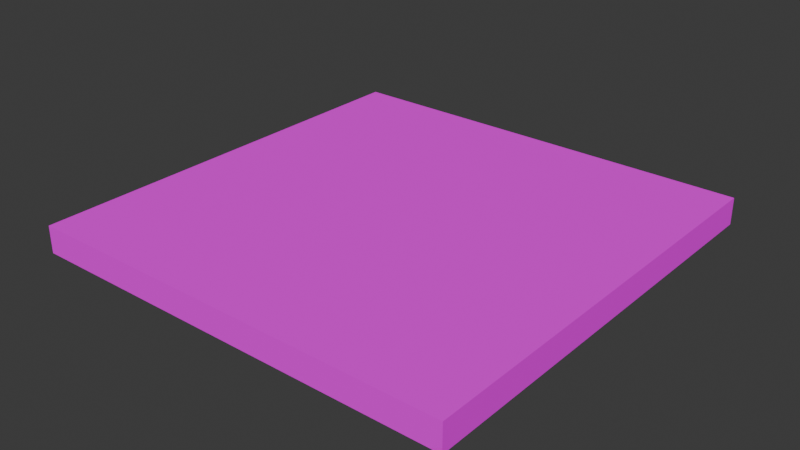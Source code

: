 # Source: Untitled.blend  (saved by Blender 5.0.119; exported with 4.5.12 LTS)
import bpy
from mathutils import Matrix  # noqa: F401  (used for matrix-valued properties, if any)

bpy.ops.wm.read_factory_settings(use_empty=True)
scene = bpy.context.scene
scene.name = 'Scene'

# ---- collections
col_collection = bpy.data.collections.new('Collection'); scene.collection.children.link(col_collection)

# ---- images (referenced by path relative to the original .blend; pixels are not part of the script)
import os
ASSET_DIR = os.environ.get("B2B_ASSET_DIR", "")  # directory of the original .blend (textures are referenced by path, not embedded)
HERE = os.path.dirname(os.path.abspath(__file__))  # packed textures are extracted next to this script under _unpacked/

def load_image(name, relpath, width, height, colorspace="sRGB"):
    """Load a texture the original file referenced (path relative to the .blend, or extracted next to this script)."""
    p = next((c for c in (os.path.join(HERE, relpath), os.path.join(ASSET_DIR, relpath)) if relpath and os.path.exists(c)), "")
    if p:
        img = bpy.data.images.load(p, check_existing=True)
        img.name = name
    else:  # same state as the original file: an image datablock whose file is absent (Cycles renders it pink)
        img = bpy.data.images.new(name, width, height)
        img.source = "FILE"
        img.filepath = "//" + (relpath or name)
    img.colorspace_settings.name = colorspace
    return img
img_acacia_hanging_sign_png = load_image('acacia_hanging_sign.png', 'acacia_hanging_sign.png', 1024, 1024, 'sRGB')

# ---- materials (node trees are filled in below, after node groups)
mat_material_001 = bpy.data.materials.new('Material.001')

# ---- material node trees
mat_material_001.use_nodes = True; mat_material_001.node_tree.nodes.clear()
_N = mat_material_001.node_tree.nodes; _L = mat_material_001.node_tree.links
n0 = _N.new('ShaderNodeTexImage'); n0.name = 'Diffuse Texture'; n0.location = (0, 0)
n0.label = 'Diffuse Texture'
n0.image = img_acacia_hanging_sign_png
n0.interpolation = 'Closest'
n1 = _N.new('ShaderNodeMix'); n1.name = 'Add Color'; n1.location = (300, 0)
n1.label = 'Add Color'
n1.mute = True
n1.hide = True
n1.data_type = 'RGBA'
n1.blend_type = 'MULTIPLY'
n1.inputs[0].default_value = 1.0
n2 = _N.new('ShaderNodeBsdfPrincipled'); n2.name = 'Principled BSDF'; n2.location = (600, 0)
n2.inputs[2].default_value = 0.7
n2.inputs[13].default_value = 0.0
n3 = _N.new('ShaderNodeOutputMaterial'); n3.name = 'Material Output'; n3.location = (900, 0)
_L.new(n0.outputs[0], n1.inputs[6])
_L.new(n1.outputs[2], n2.inputs[0])
_L.new(n2.outputs[0], n3.inputs[0])
_L.new(n0.outputs[1], n2.inputs[4])
n3.is_active_output = True

# ---- world
world_world = bpy.data.worlds.new('World'); scene.world = world_world
world_world.use_nodes = True; world_world.node_tree.nodes.clear()
_N = world_world.node_tree.nodes; _L = world_world.node_tree.links
n0 = _N.new('ShaderNodeOutputWorld'); n0.name = 'World Output'; n0.location = (200, 100)
n1 = _N.new('ShaderNodeBackground'); n1.name = 'Background'; n1.location = (-200, 100)
n1.inputs[0].default_value = (0.05088, 0.05088, 0.05088, 1.0)
_L.new(n1.outputs[0], n0.inputs[0])
n0.is_active_output = True
world_world.color = (0.05088, 0.05088, 0.05088)
world_world.sun_shadow_jitter_overblur = 0.0

# ---- meshes
me_cube_001 = bpy.data.meshes.new('Cube.001')
me_cube_001.from_pydata([(0.0, 0.0, 0.0), (0.0, 0.0, 0.125), (2.0, 0.0, 0.0), (2.0, 0.0, 0.125), (0.0, 0.125, 0.0), (0.0, 0.125, 0.125), (2.0, 0.125, 0.0), (2.0, 0.125, 0.125), (0.0, 0.125, 0.0), (0.0, 0.125, 0.125), (2.0, 0.125, 0.0), (2.0, 0.125, 0.125), (0.0, 0.25, 0.0), (0.0, 0.25, 0.125), (2.0, 0.25, 0.0), (2.0, 0.25, 0.125), (0.0, 0.25, 0.0), (0.0, 0.25, 0.125), (2.0, 0.25, 0.0), (2.0, 0.25, 0.125), (0.0, 0.375, 0.0), (0.0, 0.375, 0.125), (2.0, 0.375, 0.0), (2.0, 0.375, 0.125), (0.0, 0.375, 0.0), (0.0, 0.375, 0.125), (2.0, 0.375, 0.0), (2.0, 0.375, 0.125), (0.0, 0.5, 0.0), (0.0, 0.5, 0.125), (2.0, 0.5, 0.0), (2.0, 0.5, 0.125), (0.0, 0.5, 0.0), (0.0, 0.5, 0.125), (2.0, 0.5, 0.0), (2.0, 0.5, 0.125), (0.0, 0.625, 0.0), (0.0, 0.625, 0.125), (2.0, 0.625, 0.0), (2.0, 0.625, 0.125), (0.0, 0.625, 0.0), (0.0, 0.625, 0.125), (2.0, 0.625, 0.0), (2.0, 0.625, 0.125), (0.0, 0.75, 0.0), (0.0, 0.75, 0.125), (2.0, 0.75, 0.0), (2.0, 0.75, 0.125), (0.0, 0.75, 0.0), (0.0, 0.75, 0.125), (2.0, 0.75, 0.0), (2.0, 0.75, 0.125), (0.0, 0.875, 0.0), (0.0, 0.875, 0.125), (2.0, 0.875, 0.0), (2.0, 0.875, 0.125), (0.0, 0.875, 0.0), (0.0, 0.875, 0.125), (2.0, 0.875, 0.0), (2.0, 0.875, 0.125), (0.0, 1.0, 0.0), (0.0, 1.0, 0.125), (2.0, 1.0, 0.0), (2.0, 1.0, 0.125), (0.0, 1.0, 0.0), (0.0, 1.0, 0.125), (2.0, 1.0, 0.0), (2.0, 1.0, 0.125), (0.0, 1.125, 0.0), (0.0, 1.125, 0.125), (2.0, 1.125, 0.0), (2.0, 1.125, 0.125), (0.0, 1.125, 0.0), (0.0, 1.125, 0.125), (2.0, 1.125, 0.0), (2.0, 1.125, 0.125), (0.0, 1.25, 0.0), (0.0, 1.25, 0.125), (2.0, 1.25, 0.0), (2.0, 1.25, 0.125), (0.0, 1.25, 0.0), (0.0, 1.25, 0.125), (2.0, 1.25, 0.0), (2.0, 1.25, 0.125), (0.0, 1.375, 0.0), (0.0, 1.375, 0.125), (2.0, 1.375, 0.0), (2.0, 1.375, 0.125), (0.0, 1.375, 0.0), (0.0, 1.375, 0.125), (2.0, 1.375, 0.0), (2.0, 1.375, 0.125), (0.0, 1.5, 0.0), (0.0, 1.5, 0.125), (2.0, 1.5, 0.0), (2.0, 1.5, 0.125), (0.0, 1.5, 0.0), (0.0, 1.5, 0.125), (2.0, 1.5, 0.0), (2.0, 1.5, 0.125), (0.0, 1.625, 0.0), (0.0, 1.625, 0.125), (2.0, 1.625, 0.0), (2.0, 1.625, 0.125), (0.0, 1.625, 0.0), (0.0, 1.625, 0.125), (2.0, 1.625, 0.0), (2.0, 1.625, 0.125), (0.0, 1.75, 0.0), (0.0, 1.75, 0.125), (2.0, 1.75, 0.0), (2.0, 1.75, 0.125), (0.0, 1.75, 0.0), (0.0, 1.75, 0.125), (2.0, 1.75, 0.0), (2.0, 1.75, 0.125), (0.0, 1.875, 0.0), (0.0, 1.875, 0.125), (2.0, 1.875, 0.0), (2.0, 1.875, 0.125), (0.0, 1.875, 0.0), (0.0, 1.875, 0.125), (2.0, 1.875, 0.0), (2.0, 1.875, 0.125), (0.0, 2.0, 0.0), (0.0, 2.0, 0.125), (2.0, 2.0, 0.0), (2.0, 2.0, 0.125), (2.0, 5.96e-08, 3.725e-09), (2.0, 5.96e-08, 0.125), (2.0, 2.0, 3.725e-09), (2.0, 2.0, 0.125), (1.875, 5.96e-08, 3.725e-09), (1.875, 5.96e-08, 0.125), (1.875, 2.0, 3.725e-09), (1.875, 2.0, 0.125), (1.875, 5.96e-08, 3.725e-09), (1.875, 5.96e-08, 0.125), (1.875, 2.0, 3.725e-09), (1.875, 2.0, 0.125), (1.75, 5.96e-08, 3.725e-09), (1.75, 5.96e-08, 0.125), (1.75, 2.0, 3.725e-09), (1.75, 2.0, 0.125), (1.75, 5.96e-08, 3.725e-09), (1.75, 5.96e-08, 0.125), (1.75, 2.0, 3.725e-09), (1.75, 2.0, 0.125), (1.625, 0.0, 3.725e-09), (1.625, 0.0, 0.125), (1.625, 2.0, 3.725e-09), (1.625, 2.0, 0.125), (1.625, 0.0, 3.725e-09), (1.625, 0.0, 0.125), (1.625, 2.0, 3.725e-09), (1.625, 2.0, 0.125), (1.5, 0.0, 3.725e-09), (1.5, 0.0, 0.125), (1.5, 2.0, 3.725e-09), (1.5, 2.0, 0.125), (1.5, 0.0, 3.725e-09), (1.5, 0.0, 0.125), (1.5, 2.0, 3.725e-09), (1.5, 2.0, 0.125), (1.375, 0.0, 3.725e-09), (1.375, 0.0, 0.125), (1.375, 2.0, 3.725e-09), (1.375, 2.0, 0.125), (1.375, 0.0, 3.725e-09), (1.375, 0.0, 0.125), (1.375, 2.0, 3.725e-09), (1.375, 2.0, 0.125), (1.25, 0.0, 3.725e-09), (1.25, 0.0, 0.125), (1.25, 2.0, 3.725e-09), (1.25, 2.0, 0.125), (1.25, 0.0, 3.725e-09), (1.25, 0.0, 0.125), (1.25, 2.0, 3.725e-09), (1.25, 2.0, 0.125), (1.125, 0.0, 3.725e-09), (1.125, 0.0, 0.125), (1.125, 2.0, 3.725e-09), (1.125, 2.0, 0.125), (1.125, 0.0, 3.725e-09), (1.125, 0.0, 0.125), (1.125, 2.0, 3.725e-09), (1.125, 2.0, 0.125), (1.0, 0.0, 3.725e-09), (1.0, 0.0, 0.125), (1.0, 2.0, 3.725e-09), (1.0, 2.0, 0.125), (1.0, 0.0, 3.725e-09), (1.0, 0.0, 0.125), (1.0, 2.0, 3.725e-09), (1.0, 2.0, 0.125), (0.875, 0.0, 3.725e-09), (0.875, 0.0, 0.125), (0.875, 2.0, 3.725e-09), (0.875, 2.0, 0.125), (0.875, 0.0, 3.725e-09), (0.875, 0.0, 0.125), (0.875, 2.0, 3.725e-09), (0.875, 2.0, 0.125), (0.75, 0.0, 3.725e-09), (0.75, 0.0, 0.125), (0.75, 2.0, 3.725e-09), (0.75, 2.0, 0.125), (0.75, 0.0, 3.725e-09), (0.75, 0.0, 0.125), (0.75, 2.0, 3.725e-09), (0.75, 2.0, 0.125), (0.625, 0.0, 3.725e-09), (0.625, 0.0, 0.125), (0.625, 2.0, 3.725e-09), (0.625, 2.0, 0.125), (0.625, 0.0, 3.725e-09), (0.625, 0.0, 0.125), (0.625, 2.0, 3.725e-09), (0.625, 2.0, 0.125), (0.5, 0.0, 3.725e-09), (0.5, 0.0, 0.125), (0.5, 2.0, 3.725e-09), (0.5, 2.0, 0.125), (0.5, 0.0, 3.725e-09), (0.5, 0.0, 0.125), (0.5, 2.0, 3.725e-09), (0.5, 2.0, 0.125), (0.375, 0.0, 3.725e-09), (0.375, 0.0, 0.125), (0.375, 2.0, 3.725e-09), (0.375, 2.0, 0.125), (0.375, 0.0, 3.725e-09), (0.375, 0.0, 0.125), (0.375, 2.0, 3.725e-09), (0.375, 2.0, 0.125), (0.25, 0.0, 3.725e-09), (0.25, 0.0, 0.125), (0.25, 2.0, 3.725e-09), (0.25, 2.0, 0.125), (0.25, 0.0, 3.725e-09), (0.25, 0.0, 0.125), (0.25, 2.0, 3.725e-09), (0.25, 2.0, 0.125), (0.125, 0.0, 3.725e-09), (0.125, 0.0, 0.125), (0.125, 2.0, 3.725e-09), (0.125, 2.0, 0.125), (0.125, 0.0, 3.725e-09), (0.125, 0.0, 0.125), (0.125, 2.0, 3.725e-09), (0.125, 2.0, 0.125), (5.96e-08, 0.0, 3.725e-09), (5.96e-08, 0.0, 0.125), (0.0, 2.0, 3.725e-09), (0.0, 2.0, 0.125), (0.0, 0.0, 0.0), (2.0, 0.0, 0.0), (0.0, 2.0, 0.0), (2.0, 2.0, 0.0), (0.0, 0.0, 0.125), (2.0, 0.0, 0.125), (0.0, 2.0, 0.125), (2.0, 2.0, 0.125)], [], [(1, 0, 2, 3), (5, 4, 6, 7), (9, 8, 10, 11), (13, 12, 14, 15), (17, 16, 18, 19), (21, 20, 22, 23), (25, 24, 26, 27), (29, 28, 30, 31), (33, 32, 34, 35), (37, 36, 38, 39), (41, 40, 42, 43), (45, 44, 46, 47), (49, 48, 50, 51), (53, 52, 54, 55), (57, 56, 58, 59), (61, 60, 62, 63), (65, 64, 66, 67), (69, 68, 70, 71), (73, 72, 74, 75), (77, 76, 78, 79), (81, 80, 82, 83), (85, 84, 86, 87), (89, 88, 90, 91), (93, 92, 94, 95), (97, 96, 98, 99), (101, 100, 102, 103), (105, 104, 106, 107), (109, 108, 110, 111), (113, 112, 114, 115), (117, 116, 118, 119), (121, 120, 122, 123), (125, 124, 126, 127), (129, 128, 130, 131), (133, 132, 134, 135), (137, 136, 138, 139), (141, 140, 142, 143), (145, 144, 146, 147), (149, 148, 150, 151), (153, 152, 154, 155), (157, 156, 158, 159), (161, 160, 162, 163), (165, 164, 166, 167), (169, 168, 170, 171), (173, 172, 174, 175), (177, 176, 178, 179), (181, 180, 182, 183), (185, 184, 186, 187), (189, 188, 190, 191), (193, 192, 194, 195), (197, 196, 198, 199), (201, 200, 202, 203), (205, 204, 206, 207), (209, 208, 210, 211), (213, 212, 214, 215), (217, 216, 218, 219), (221, 220, 222, 223), (225, 224, 226, 227), (229, 228, 230, 231), (233, 232, 234, 235), (237, 236, 238, 239), (241, 240, 242, 243), (245, 244, 246, 247), (249, 248, 250, 251), (253, 252, 254, 255), (256, 257, 259, 258), (260, 261, 263, 262)])
_uv = me_cube_001.uv_layers.new(name='UVMap')
_uv.uv.foreach_set('vector', [0.0, 0.0625, 0.0, 0.0, 1.0, 0.0, 1.0, 0.0625, 0.0, 0.0625, 0.0, 0.0, 1.0, 0.0, 1.0, 0.0625, 0.0, 0.125, 0.0, 0.0625, 1.0, 0.0625, 1.0, 0.125, 0.0, 0.125, 0.0, 0.0625, 1.0, 0.0625, 1.0, 0.125, 0.0, 0.1875, 0.0, 0.125, 1.0, 0.125, 1.0, 0.1875, 0.0, 0.1875, 0.0, 0.125, 1.0, 0.125, 1.0, 0.1875, 0.0, 0.25, 0.0, 0.1875, 1.0, 0.1875, 1.0, 0.25, 0.0, 0.25, 0.0, 0.1875, 1.0, 0.1875, 1.0, 0.25, 0.0, 0.3125, 0.0, 0.25, 1.0, 0.25, 1.0, 0.3125, 0.0, 0.3125, 0.0, 0.25, 1.0, 0.25, 1.0, 0.3125, 0.0, 0.375, 0.0, 0.3125, 1.0, 0.3125, 1.0, 0.375, 0.0, 0.375, 0.0, 0.3125, 1.0, 0.3125, 1.0, 0.375, 0.0, 0.4375, 0.0, 0.375, 1.0, 0.375, 1.0, 0.4375, 0.0, 0.4375, 0.0, 0.375, 1.0, 0.375, 1.0, 0.4375, 0.0, 0.5, 0.0, 0.4375, 1.0, 0.4375, 1.0, 0.5, 0.0, 0.5, 0.0, 0.4375, 1.0, 0.4375, 1.0, 0.5, 0.0, 0.5625, 0.0, 0.5, 1.0, 0.5, 1.0, 0.5625, 0.0, 0.5625, 0.0, 0.5, 1.0, 0.5, 1.0, 0.5625, 0.0, 0.625, 0.0, 0.5625, 1.0, 0.5625, 1.0, 0.625, 0.0, 0.625, 0.0, 0.5625, 1.0, 0.5625, 1.0, 0.625, 0.0, 0.6875, 0.0, 0.625, 1.0, 0.625, 1.0, 0.6875, 0.0, 0.6875, 0.0, 0.625, 1.0, 0.625, 1.0, 0.6875, 0.0, 0.75, 0.0, 0.6875, 1.0, 0.6875, 1.0, 0.75, 0.0, 0.75, 0.0, 0.6875, 1.0, 0.6875, 1.0, 0.75, 0.0, 0.8125, 0.0, 0.75, 1.0, 0.75, 1.0, 0.8125, 0.0, 0.8125, 0.0, 0.75, 1.0, 0.75, 1.0, 0.8125, 0.0, 0.875, 0.0, 0.8125, 1.0, 0.8125, 1.0, 0.875, 0.0, 0.875, 0.0, 0.8125, 1.0, 0.8125, 1.0, 0.875, 0.0, 0.9375, 0.0, 0.875, 1.0, 0.875, 1.0, 0.9375, 0.0, 0.9375, 0.0, 0.875, 1.0, 0.875, 1.0, 0.9375, 0.0, 1.0, 0.0, 0.9375, 1.0, 0.9375, 1.0, 1.0, 0.0, 1.0, 0.0, 0.9375, 1.0, 0.9375, 1.0, 1.0, 0.9375, 2.98e-08, 1.0, 2.98e-08, 1.0, 1.0, 0.9375, 1.0, 0.9375, 2.98e-08, 1.0, 2.98e-08, 1.0, 1.0, 0.9375, 1.0, 0.875, 2.98e-08, 0.9375, 2.98e-08, 0.9375, 1.0, 0.875, 1.0, 0.875, 2.98e-08, 0.9375, 2.98e-08, 0.9375, 1.0, 0.875, 1.0, 0.8125, 0.0, 0.875, 2.98e-08, 0.875, 1.0, 0.8125, 1.0, 0.8125, 0.0, 0.875, 2.98e-08, 0.875, 1.0, 0.8125, 1.0, 0.75, 0.0, 0.8125, 0.0, 0.8125, 1.0, 0.75, 1.0, 0.75, 0.0, 0.8125, 0.0, 0.8125, 1.0, 0.75, 1.0, 0.6875, 0.0, 0.75, 0.0, 0.75, 1.0, 0.6875, 1.0, 0.6875, 0.0, 0.75, 0.0, 0.75, 1.0, 0.6875, 1.0, 0.625, 0.0, 0.6875, 0.0, 0.6875, 1.0, 0.625, 1.0, 0.625, 0.0, 0.6875, 0.0, 0.6875, 1.0, 0.625, 1.0, 0.5625, 0.0, 0.625, 0.0, 0.625, 1.0, 0.5625, 1.0, 0.5625, 0.0, 0.625, 0.0, 0.625, 1.0, 0.5625, 1.0, 0.5, 0.0, 0.5625, 0.0, 0.5625, 1.0, 0.5, 1.0, 0.5, 0.0, 0.5625, 0.0, 0.5625, 1.0, 0.5, 1.0, 0.4375, 0.0, 0.5, 0.0, 0.5, 1.0, 0.4375, 1.0, 0.4375, 0.0, 0.5, 0.0, 0.5, 1.0, 0.4375, 1.0, 0.375, 0.0, 0.4375, 0.0, 0.4375, 1.0, 0.375, 1.0, 0.375, 0.0, 0.4375, 0.0, 0.4375, 1.0, 0.375, 1.0, 0.3125, 0.0, 0.375, 0.0, 0.375, 1.0, 0.3125, 1.0, 0.3125, 0.0, 0.375, 0.0, 0.375, 1.0, 0.3125, 1.0, 0.25, 0.0, 0.3125, 0.0, 0.3125, 1.0, 0.25, 1.0, 0.25, 0.0, 0.3125, 0.0, 0.3125, 1.0, 0.25, 1.0, 0.1875, 0.0, 0.25, 0.0, 0.25, 1.0, 0.1875, 1.0, 0.1875, 0.0, 0.25, 0.0, 0.25, 1.0, 0.1875, 1.0, 0.125, 0.0, 0.1875, 0.0, 0.1875, 1.0, 0.125, 1.0, 0.125, 0.0, 0.1875, 0.0, 0.1875, 1.0, 0.125, 1.0, 0.0625, 0.0, 0.125, 0.0, 0.125, 1.0, 0.0625, 1.0, 0.0625, 0.0, 0.125, 0.0, 0.125, 1.0, 0.0625, 1.0, 2.98e-08, 0.0, 0.0625, 0.0, 0.0625, 1.0, 0.0, 1.0, 2.98e-08, 0.0, 0.0625, 0.0, 0.0625, 1.0, 0.0, 1.0, 0.0, 0.0, 1.0, 0.0, 1.0, 1.0, 0.0, 1.0, 0.0, 0.0, 1.0, 0.0, 1.0, 1.0, 0.0, 1.0])
me_cube_001.materials.append(mat_material_001)
me_cube_001.update()
me_cube_002 = bpy.data.meshes.new('Cube.002')
me_cube_002.from_pydata([(-0.001, -0.001, -6.25e-05), (-0.001, -0.001, 0.1251), (2.001, -0.001, -6.25e-05), (2.001, -0.001, 0.1251), (-0.001, 0.1241, -6.25e-05), (-0.001, 0.1241, 0.1251), (2.001, 0.1241, -6.25e-05), (2.001, 0.1241, 0.1251), (-0.001, 0.1241, -6.25e-05), (-0.001, 0.1241, 0.1251), (2.001, 0.1241, -6.25e-05), (2.001, 0.1241, 0.1251), (-0.001, 0.2492, -6.25e-05), (-0.001, 0.2492, 0.1251), (2.001, 0.2492, -6.25e-05), (2.001, 0.2492, 0.1251), (-0.001, 0.2492, -6.25e-05), (-0.001, 0.2492, 0.1251), (2.001, 0.2492, -6.25e-05), (2.001, 0.2492, 0.1251), (-0.001, 0.3744, -6.25e-05), (-0.001, 0.3744, 0.1251), (2.001, 0.3744, -6.25e-05), (2.001, 0.3744, 0.1251), (-0.001, 0.3744, -6.25e-05), (-0.001, 0.3744, 0.1251), (2.001, 0.3744, -6.25e-05), (2.001, 0.3744, 0.1251), (-0.001, 0.4995, -6.25e-05), (-0.001, 0.4995, 0.1251), (2.001, 0.4995, -6.25e-05), (2.001, 0.4995, 0.1251), (-0.001, 0.4995, -6.25e-05), (-0.001, 0.4995, 0.1251), (2.001, 0.4995, -6.25e-05), (2.001, 0.4995, 0.1251), (-0.001, 0.6246, -6.25e-05), (-0.001, 0.6246, 0.1251), (2.001, 0.6246, -6.25e-05), (2.001, 0.6246, 0.1251), (-0.001, 0.6246, -6.25e-05), (-0.001, 0.6246, 0.1251), (2.001, 0.6246, -6.25e-05), (2.001, 0.6246, 0.1251), (-0.001, 0.7498, -6.25e-05), (-0.001, 0.7498, 0.1251), (2.001, 0.7498, -6.25e-05), (2.001, 0.7498, 0.1251), (-0.001, 0.7498, -6.25e-05), (-0.001, 0.7498, 0.1251), (2.001, 0.7498, -6.25e-05), (2.001, 0.7498, 0.1251), (-0.001, 0.8749, -6.25e-05), (-0.001, 0.8749, 0.1251), (2.001, 0.8749, -6.25e-05), (2.001, 0.8749, 0.1251), (-0.001, 0.8749, -6.25e-05), (-0.001, 0.8749, 0.1251), (2.001, 0.8749, -6.25e-05), (2.001, 0.8749, 0.1251), (-0.001, 1.0, -6.25e-05), (-0.001, 1.0, 0.1251), (2.001, 1.0, -6.25e-05), (2.001, 1.0, 0.1251), (-0.001, 1.0, -6.25e-05), (-0.001, 1.0, 0.1251), (2.001, 1.0, -6.25e-05), (2.001, 1.0, 0.1251), (-0.001, 1.125, -6.25e-05), (-0.001, 1.125, 0.1251), (2.001, 1.125, -6.25e-05), (2.001, 1.125, 0.1251), (-0.001, 1.125, -6.25e-05), (-0.001, 1.125, 0.1251), (2.001, 1.125, -6.25e-05), (2.001, 1.125, 0.1251), (-0.001, 1.25, -6.25e-05), (-0.001, 1.25, 0.1251), (2.001, 1.25, -6.25e-05), (2.001, 1.25, 0.1251), (-0.001, 1.25, -6.25e-05), (-0.001, 1.25, 0.1251), (2.001, 1.25, -6.25e-05), (2.001, 1.25, 0.1251), (-0.001, 1.375, -6.25e-05), (-0.001, 1.375, 0.1251), (2.001, 1.375, -6.25e-05), (2.001, 1.375, 0.1251), (-0.001, 1.375, -6.25e-05), (-0.001, 1.375, 0.1251), (2.001, 1.375, -6.25e-05), (2.001, 1.375, 0.1251), (-0.001, 1.5, -6.25e-05), (-0.001, 1.5, 0.1251), (2.001, 1.5, -6.25e-05), (2.001, 1.5, 0.1251), (-0.001, 1.5, -6.25e-05), (-0.001, 1.5, 0.1251), (2.001, 1.5, -6.25e-05), (2.001, 1.5, 0.1251), (-0.001, 1.626, -6.25e-05), (-0.001, 1.626, 0.1251), (2.001, 1.626, -6.25e-05), (2.001, 1.626, 0.1251), (-0.001, 1.626, -6.25e-05), (-0.001, 1.626, 0.1251), (2.001, 1.626, -6.25e-05), (2.001, 1.626, 0.1251), (-0.001, 1.751, -6.25e-05), (-0.001, 1.751, 0.1251), (2.001, 1.751, -6.25e-05), (2.001, 1.751, 0.1251), (-0.001, 1.751, -6.25e-05), (-0.001, 1.751, 0.1251), (2.001, 1.751, -6.25e-05), (2.001, 1.751, 0.1251), (-0.001, 1.876, -6.25e-05), (-0.001, 1.876, 0.1251), (2.001, 1.876, -6.25e-05), (2.001, 1.876, 0.1251), (-0.001, 1.876, -6.25e-05), (-0.001, 1.876, 0.1251), (2.001, 1.876, -6.25e-05), (2.001, 1.876, 0.1251), (-0.001, 2.001, -6.25e-05), (-0.001, 2.001, 0.1251), (2.001, 2.001, -6.25e-05), (2.001, 2.001, 0.1251), (2.001, -0.0009999, -6.25e-05), (2.001, -0.0009999, 0.1251), (2.001, 2.001, -6.25e-05), (2.001, 2.001, 0.1251), (1.876, -0.0009999, -6.25e-05), (1.876, -0.0009999, 0.1251), (1.876, 2.001, -6.25e-05), (1.876, 2.001, 0.1251), (1.876, -0.0009999, -6.25e-05), (1.876, -0.0009999, 0.1251), (1.876, 2.001, -6.25e-05), (1.876, 2.001, 0.1251), (1.751, -0.0009999, -6.25e-05), (1.751, -0.0009999, 0.1251), (1.751, 2.001, -6.25e-05), (1.751, 2.001, 0.1251), (1.751, -0.0009999, -6.25e-05), (1.751, -0.0009999, 0.1251), (1.751, 2.001, -6.25e-05), (1.751, 2.001, 0.1251), (1.626, -0.001, -6.25e-05), (1.626, -0.001, 0.1251), (1.626, 2.001, -6.25e-05), (1.626, 2.001, 0.1251), (1.626, -0.001, -6.25e-05), (1.626, -0.001, 0.1251), (1.626, 2.001, -6.25e-05), (1.626, 2.001, 0.1251), (1.5, -0.001, -6.25e-05), (1.5, -0.001, 0.1251), (1.5, 2.001, -6.25e-05), (1.5, 2.001, 0.1251), (1.5, -0.001, -6.25e-05), (1.5, -0.001, 0.1251), (1.5, 2.001, -6.25e-05), (1.5, 2.001, 0.1251), (1.375, -0.001, -6.25e-05), (1.375, -0.001, 0.1251), (1.375, 2.001, -6.25e-05), (1.375, 2.001, 0.1251), (1.375, -0.001, -6.25e-05), (1.375, -0.001, 0.1251), (1.375, 2.001, -6.25e-05), (1.375, 2.001, 0.1251), (1.25, -0.001, -6.25e-05), (1.25, -0.001, 0.1251), (1.25, 2.001, -6.25e-05), (1.25, 2.001, 0.1251), (1.25, -0.001, -6.25e-05), (1.25, -0.001, 0.1251), (1.25, 2.001, -6.25e-05), (1.25, 2.001, 0.1251), (1.125, -0.001, -6.25e-05), (1.125, -0.001, 0.1251), (1.125, 2.001, -6.25e-05), (1.125, 2.001, 0.1251), (1.125, -0.001, -6.25e-05), (1.125, -0.001, 0.1251), (1.125, 2.001, -6.25e-05), (1.125, 2.001, 0.1251), (1.0, -0.001, -6.25e-05), (1.0, -0.001, 0.1251), (1.0, 2.001, -6.25e-05), (1.0, 2.001, 0.1251), (1.0, -0.001, -6.25e-05), (1.0, -0.001, 0.1251), (1.0, 2.001, -6.25e-05), (1.0, 2.001, 0.1251), (0.8749, -0.001, -6.25e-05), (0.8749, -0.001, 0.1251), (0.8749, 2.001, -6.25e-05), (0.8749, 2.001, 0.1251), (0.8749, -0.001, -6.25e-05), (0.8749, -0.001, 0.1251), (0.8749, 2.001, -6.25e-05), (0.8749, 2.001, 0.1251), (0.7498, -0.001, -6.25e-05), (0.7498, -0.001, 0.1251), (0.7498, 2.001, -6.25e-05), (0.7498, 2.001, 0.1251), (0.7498, -0.001, -6.25e-05), (0.7498, -0.001, 0.1251), (0.7498, 2.001, -6.25e-05), (0.7498, 2.001, 0.1251), (0.6246, -0.001, -6.25e-05), (0.6246, -0.001, 0.1251), (0.6246, 2.001, -6.25e-05), (0.6246, 2.001, 0.1251), (0.6246, -0.001, -6.25e-05), (0.6246, -0.001, 0.1251), (0.6246, 2.001, -6.25e-05), (0.6246, 2.001, 0.1251), (0.4995, -0.001, -6.25e-05), (0.4995, -0.001, 0.1251), (0.4995, 2.001, -6.25e-05), (0.4995, 2.001, 0.1251), (0.4995, -0.001, -6.25e-05), (0.4995, -0.001, 0.1251), (0.4995, 2.001, -6.25e-05), (0.4995, 2.001, 0.1251), (0.3744, -0.001, -6.25e-05), (0.3744, -0.001, 0.1251), (0.3744, 2.001, -6.25e-05), (0.3744, 2.001, 0.1251), (0.3744, -0.001, -6.25e-05), (0.3744, -0.001, 0.1251), (0.3744, 2.001, -6.25e-05), (0.3744, 2.001, 0.1251), (0.2493, -0.001, -6.25e-05), (0.2493, -0.001, 0.1251), (0.2492, 2.001, -6.25e-05), (0.2492, 2.001, 0.1251), (0.2493, -0.001, -6.25e-05), (0.2493, -0.001, 0.1251), (0.2492, 2.001, -6.25e-05), (0.2492, 2.001, 0.1251), (0.1241, -0.001, -6.25e-05), (0.1241, -0.001, 0.1251), (0.1241, 2.001, -6.25e-05), (0.1241, 2.001, 0.1251), (0.1241, -0.001, -6.25e-05), (0.1241, -0.001, 0.1251), (0.1241, 2.001, -6.25e-05), (0.1241, 2.001, 0.1251), (-0.0009999, -0.001, -6.25e-05), (-0.0009999, -0.001, 0.1251), (-0.001, 2.001, -6.25e-05), (-0.001, 2.001, 0.1251), (-0.001, -0.001, -6.25e-05), (2.001, -0.001, -6.25e-05), (-0.001, 2.001, -6.25e-05), (2.001, 2.001, -6.25e-05), (-0.001, -0.001, 0.1251), (2.001, -0.001, 0.1251), (-0.001, 2.001, 0.1251), (2.001, 2.001, 0.1251)], [], [(1, 0, 2, 3), (5, 4, 6, 7), (9, 8, 10, 11), (13, 12, 14, 15), (17, 16, 18, 19), (21, 20, 22, 23), (25, 24, 26, 27), (29, 28, 30, 31), (33, 32, 34, 35), (37, 36, 38, 39), (41, 40, 42, 43), (45, 44, 46, 47), (49, 48, 50, 51), (53, 52, 54, 55), (57, 56, 58, 59), (61, 60, 62, 63), (65, 64, 66, 67), (69, 68, 70, 71), (73, 72, 74, 75), (77, 76, 78, 79), (81, 80, 82, 83), (85, 84, 86, 87), (89, 88, 90, 91), (93, 92, 94, 95), (97, 96, 98, 99), (101, 100, 102, 103), (105, 104, 106, 107), (109, 108, 110, 111), (113, 112, 114, 115), (117, 116, 118, 119), (121, 120, 122, 123), (125, 124, 126, 127), (129, 128, 130, 131), (133, 132, 134, 135), (137, 136, 138, 139), (141, 140, 142, 143), (145, 144, 146, 147), (149, 148, 150, 151), (153, 152, 154, 155), (157, 156, 158, 159), (161, 160, 162, 163), (165, 164, 166, 167), (169, 168, 170, 171), (173, 172, 174, 175), (177, 176, 178, 179), (181, 180, 182, 183), (185, 184, 186, 187), (189, 188, 190, 191), (193, 192, 194, 195), (197, 196, 198, 199), (201, 200, 202, 203), (205, 204, 206, 207), (209, 208, 210, 211), (213, 212, 214, 215), (217, 216, 218, 219), (221, 220, 222, 223), (225, 224, 226, 227), (229, 228, 230, 231), (233, 232, 234, 235), (237, 236, 238, 239), (241, 240, 242, 243), (245, 244, 246, 247), (249, 248, 250, 251), (253, 252, 254, 255), (256, 257, 259, 258), (260, 261, 263, 262)])
_uv = me_cube_002.uv_layers.new(name='UVMap')
_uv.uv.foreach_set('vector', [0.0, 0.0625, 0.0, 0.0, 1.0, 0.0, 1.0, 0.0625, 0.0, 0.0625, 0.0, 0.0, 1.0, 0.0, 1.0, 0.0625, 0.0, 0.125, 0.0, 0.0625, 1.0, 0.0625, 1.0, 0.125, 0.0, 0.125, 0.0, 0.0625, 1.0, 0.0625, 1.0, 0.125, 0.0, 0.1875, 0.0, 0.125, 1.0, 0.125, 1.0, 0.1875, 0.0, 0.1875, 0.0, 0.125, 1.0, 0.125, 1.0, 0.1875, 0.0, 0.25, 0.0, 0.1875, 1.0, 0.1875, 1.0, 0.25, 0.0, 0.25, 0.0, 0.1875, 1.0, 0.1875, 1.0, 0.25, 0.0, 0.3125, 0.0, 0.25, 1.0, 0.25, 1.0, 0.3125, 0.0, 0.3125, 0.0, 0.25, 1.0, 0.25, 1.0, 0.3125, 0.0, 0.375, 0.0, 0.3125, 1.0, 0.3125, 1.0, 0.375, 0.0, 0.375, 0.0, 0.3125, 1.0, 0.3125, 1.0, 0.375, 0.0, 0.4375, 0.0, 0.375, 1.0, 0.375, 1.0, 0.4375, 0.0, 0.4375, 0.0, 0.375, 1.0, 0.375, 1.0, 0.4375, 0.0, 0.5, 0.0, 0.4375, 1.0, 0.4375, 1.0, 0.5, 0.0, 0.5, 0.0, 0.4375, 1.0, 0.4375, 1.0, 0.5, 0.0, 0.5625, 0.0, 0.5, 1.0, 0.5, 1.0, 0.5625, 0.0, 0.5625, 0.0, 0.5, 1.0, 0.5, 1.0, 0.5625, 0.0, 0.625, 0.0, 0.5625, 1.0, 0.5625, 1.0, 0.625, 0.0, 0.625, 0.0, 0.5625, 1.0, 0.5625, 1.0, 0.625, 0.0, 0.6875, 0.0, 0.625, 1.0, 0.625, 1.0, 0.6875, 0.0, 0.6875, 0.0, 0.625, 1.0, 0.625, 1.0, 0.6875, 0.0, 0.75, 0.0, 0.6875, 1.0, 0.6875, 1.0, 0.75, 0.0, 0.75, 0.0, 0.6875, 1.0, 0.6875, 1.0, 0.75, 0.0, 0.8125, 0.0, 0.75, 1.0, 0.75, 1.0, 0.8125, 0.0, 0.8125, 0.0, 0.75, 1.0, 0.75, 1.0, 0.8125, 0.0, 0.875, 0.0, 0.8125, 1.0, 0.8125, 1.0, 0.875, 0.0, 0.875, 0.0, 0.8125, 1.0, 0.8125, 1.0, 0.875, 0.0, 0.9375, 0.0, 0.875, 1.0, 0.875, 1.0, 0.9375, 0.0, 0.9375, 0.0, 0.875, 1.0, 0.875, 1.0, 0.9375, 0.0, 1.0, 0.0, 0.9375, 1.0, 0.9375, 1.0, 1.0, 0.0, 1.0, 0.0, 0.9375, 1.0, 0.9375, 1.0, 1.0, 0.9375, 2.98e-08, 1.0, 2.98e-08, 1.0, 1.0, 0.9375, 1.0, 0.9375, 2.98e-08, 1.0, 2.98e-08, 1.0, 1.0, 0.9375, 1.0, 0.875, 2.98e-08, 0.9375, 2.98e-08, 0.9375, 1.0, 0.875, 1.0, 0.875, 2.98e-08, 0.9375, 2.98e-08, 0.9375, 1.0, 0.875, 1.0, 0.8125, 0.0, 0.875, 2.98e-08, 0.875, 1.0, 0.8125, 1.0, 0.8125, 0.0, 0.875, 2.98e-08, 0.875, 1.0, 0.8125, 1.0, 0.75, 0.0, 0.8125, 0.0, 0.8125, 1.0, 0.75, 1.0, 0.75, 0.0, 0.8125, 0.0, 0.8125, 1.0, 0.75, 1.0, 0.6875, 0.0, 0.75, 0.0, 0.75, 1.0, 0.6875, 1.0, 0.6875, 0.0, 0.75, 0.0, 0.75, 1.0, 0.6875, 1.0, 0.625, 0.0, 0.6875, 0.0, 0.6875, 1.0, 0.625, 1.0, 0.625, 0.0, 0.6875, 0.0, 0.6875, 1.0, 0.625, 1.0, 0.5625, 0.0, 0.625, 0.0, 0.625, 1.0, 0.5625, 1.0, 0.5625, 0.0, 0.625, 0.0, 0.625, 1.0, 0.5625, 1.0, 0.5, 0.0, 0.5625, 0.0, 0.5625, 1.0, 0.5, 1.0, 0.5, 0.0, 0.5625, 0.0, 0.5625, 1.0, 0.5, 1.0, 0.4375, 0.0, 0.5, 0.0, 0.5, 1.0, 0.4375, 1.0, 0.4375, 0.0, 0.5, 0.0, 0.5, 1.0, 0.4375, 1.0, 0.375, 0.0, 0.4375, 0.0, 0.4375, 1.0, 0.375, 1.0, 0.375, 0.0, 0.4375, 0.0, 0.4375, 1.0, 0.375, 1.0, 0.3125, 0.0, 0.375, 0.0, 0.375, 1.0, 0.3125, 1.0, 0.3125, 0.0, 0.375, 0.0, 0.375, 1.0, 0.3125, 1.0, 0.25, 0.0, 0.3125, 0.0, 0.3125, 1.0, 0.25, 1.0, 0.25, 0.0, 0.3125, 0.0, 0.3125, 1.0, 0.25, 1.0, 0.1875, 0.0, 0.25, 0.0, 0.25, 1.0, 0.1875, 1.0, 0.1875, 0.0, 0.25, 0.0, 0.25, 1.0, 0.1875, 1.0, 0.125, 0.0, 0.1875, 0.0, 0.1875, 1.0, 0.125, 1.0, 0.125, 0.0, 0.1875, 0.0, 0.1875, 1.0, 0.125, 1.0, 0.0625, 0.0, 0.125, 0.0, 0.125, 1.0, 0.0625, 1.0, 0.0625, 0.0, 0.125, 0.0, 0.125, 1.0, 0.0625, 1.0, 2.98e-08, 0.0, 0.0625, 0.0, 0.0625, 1.0, 0.0, 1.0, 2.98e-08, 0.0, 0.0625, 0.0, 0.0625, 1.0, 0.0, 1.0, 0.0, 0.0, 1.0, 0.0, 1.0, 1.0, 0.0, 1.0, 0.0, 0.0, 1.0, 0.0, 1.0, 1.0, 0.0, 1.0])
me_cube_002.materials.append(mat_material_001)
me_cube_002.update()
arm_armature = bpy.data.armatures.new('Armature')  # bones are not reproduced

# ---- objects
ob_itemmodel = bpy.data.objects.new('ItemModel', me_cube_001)
ob_itemglint = bpy.data.objects.new('ItemGlint', me_cube_002)
ob_itemarma = bpy.data.objects.new('ItemArma', arm_armature)

# ---- transforms, parenting, visibility, modifiers, constraints
ob_itemmodel.location = (0.0, 0.0, 0.0)
ob_itemmodel.scale = (0.5, 0.5, 0.5)
_vg = ob_itemmodel.vertex_groups.new(name='ItemBone')
_vg.add([0, 1, 2, 3, 4, 5, 6, 7, 8, 9, 10, 11, 12, 13, 14, 15, 16, 17, 18, 19, 20, 21, 22, 23, 24, 25, 26, 27, 28, 29, 30, 31, 32, 33, 34, 35, 36, 37, 38, 39, 40, 41, 42, 43, 44, 45, 46, 47, 48, 49, 50, 51, 52, 53, 54, 55, 56, 57, 58, 59, 60, 61, 62, 63, 64, 65, 66, 67, 68, 69, 70, 71, 72, 73, 74, 75, 76, 77, 78, 79, 80, 81, 82, 83, 84, 85, 86, 87, 88, 89, 90, 91, 92, 93, 94, 95, 96, 97, 98, 99, 100, 101, 102, 103, 104, 105, 106, 107, 108, 109, 110, 111, 112, 113, 114, 115, 116, 117, 118, 119, 120, 121, 122, 123, 124, 125, 126, 127, 128, 129, 130, 131, 132, 133, 134, 135, 136, 137, 138, 139, 140, 141, 142, 143, 144, 145, 146, 147, 148, 149, 150, 151, 152, 153, 154, 155, 156, 157, 158, 159, 160, 161, 162, 163, 164, 165, 166, 167, 168, 169, 170, 171, 172, 173, 174, 175, 176, 177, 178, 179, 180, 181, 182, 183, 184, 185, 186, 187, 188, 189, 190, 191, 192, 193, 194, 195, 196, 197, 198, 199, 200, 201, 202, 203, 204, 205, 206, 207, 208, 209, 210, 211, 212, 213, 214, 215, 216, 217, 218, 219, 220, 221, 222, 223, 224, 225, 226, 227, 228, 229, 230, 231, 232, 233, 234, 235, 236, 237, 238, 239, 240, 241, 242, 243, 244, 245, 246, 247, 248, 249, 250, 251, 252, 253, 254, 255, 256, 257, 258, 259, 260, 261, 262, 263], 1.0, 'REPLACE')
_m = ob_itemmodel.modifiers.new('Armature', 'ARMATURE')
_m.object = ob_itemarma
ob_itemglint.location = (0.0, 0.0, 0.0)
ob_itemglint.scale = (0.5, 0.5, 0.5)
_vg = ob_itemglint.vertex_groups.new(name='ItemBone')
_vg.add([0, 1, 2, 3, 4, 5, 6, 7, 8, 9, 10, 11, 12, 13, 14, 15, 16, 17, 18, 19, 20, 21, 22, 23, 24, 25, 26, 27, 28, 29, 30, 31, 32, 33, 34, 35, 36, 37, 38, 39, 40, 41, 42, 43, 44, 45, 46, 47, 48, 49, 50, 51, 52, 53, 54, 55, 56, 57, 58, 59, 60, 61, 62, 63, 64, 65, 66, 67, 68, 69, 70, 71, 72, 73, 74, 75, 76, 77, 78, 79, 80, 81, 82, 83, 84, 85, 86, 87, 88, 89, 90, 91, 92, 93, 94, 95, 96, 97, 98, 99, 100, 101, 102, 103, 104, 105, 106, 107, 108, 109, 110, 111, 112, 113, 114, 115, 116, 117, 118, 119, 120, 121, 122, 123, 124, 125, 126, 127, 128, 129, 130, 131, 132, 133, 134, 135, 136, 137, 138, 139, 140, 141, 142, 143, 144, 145, 146, 147, 148, 149, 150, 151, 152, 153, 154, 155, 156, 157, 158, 159, 160, 161, 162, 163, 164, 165, 166, 167, 168, 169, 170, 171, 172, 173, 174, 175, 176, 177, 178, 179, 180, 181, 182, 183, 184, 185, 186, 187, 188, 189, 190, 191, 192, 193, 194, 195, 196, 197, 198, 199, 200, 201, 202, 203, 204, 205, 206, 207, 208, 209, 210, 211, 212, 213, 214, 215, 216, 217, 218, 219, 220, 221, 222, 223, 224, 225, 226, 227, 228, 229, 230, 231, 232, 233, 234, 235, 236, 237, 238, 239, 240, 241, 242, 243, 244, 245, 246, 247, 248, 249, 250, 251, 252, 253, 254, 255, 256, 257, 258, 259, 260, 261, 262, 263], 1.0, 'REPLACE')
_m = ob_itemglint.modifiers.new('Armature', 'ARMATURE')
_m.object = ob_itemarma
_m.vertex_group = 'Group'
ob_itemarma.location = (0.5, 0.0, 0.03125)
ob_itemarma.rotation_euler = (-1.571, -0.0, 0.0)

# ---- collection membership
col_collection.objects.link(ob_itemmodel)
col_collection.objects.link(ob_itemglint)
col_collection.objects.link(ob_itemarma)

# ---- scene / render settings (as saved in the file)
scene.frame_start = 1; scene.frame_end = 250; scene.frame_set(1)
scene.render.engine = 'BLENDER_EEVEE_NEXT'
scene.render.bake_bias = 0.0
scene.render.bake_samples = 0
scene.cycles.sampling_pattern = 'TABULATED_SOBOL'
scene.eevee.use_volume_custom_range = False
bpy.context.view_layer.update()

# ---- added for rendering (the .blend has no active camera and no usable light): camera, sun
cam_auto = bpy.data.cameras.new('AutoCamera')
cam_auto.lens = 50.0
cam_auto.sensor_width = 36.0
cam_auto.clip_end = 1000.0
ob_auto_camera = bpy.data.objects.new('AutoCamera', cam_auto)
scene.collection.objects.link(ob_auto_camera)
ob_auto_camera.location = (1.81105, -1.07326, 1.08009)
ob_auto_camera.rotation_euler = (1.09748, -7.21219e-08, 0.694738)
scene.camera = ob_auto_camera
light_auto_sun = bpy.data.lights.new('AutoSun', 'SUN')
light_auto_sun.energy = 3.0
light_auto_sun.angle = 0.0523599
ob_auto_sun = bpy.data.objects.new('AutoSun', light_auto_sun)
scene.collection.objects.link(ob_auto_sun)
ob_auto_sun.rotation_euler = (0.872665, 0.174533, 0.523599)
bpy.context.view_layer.update()
